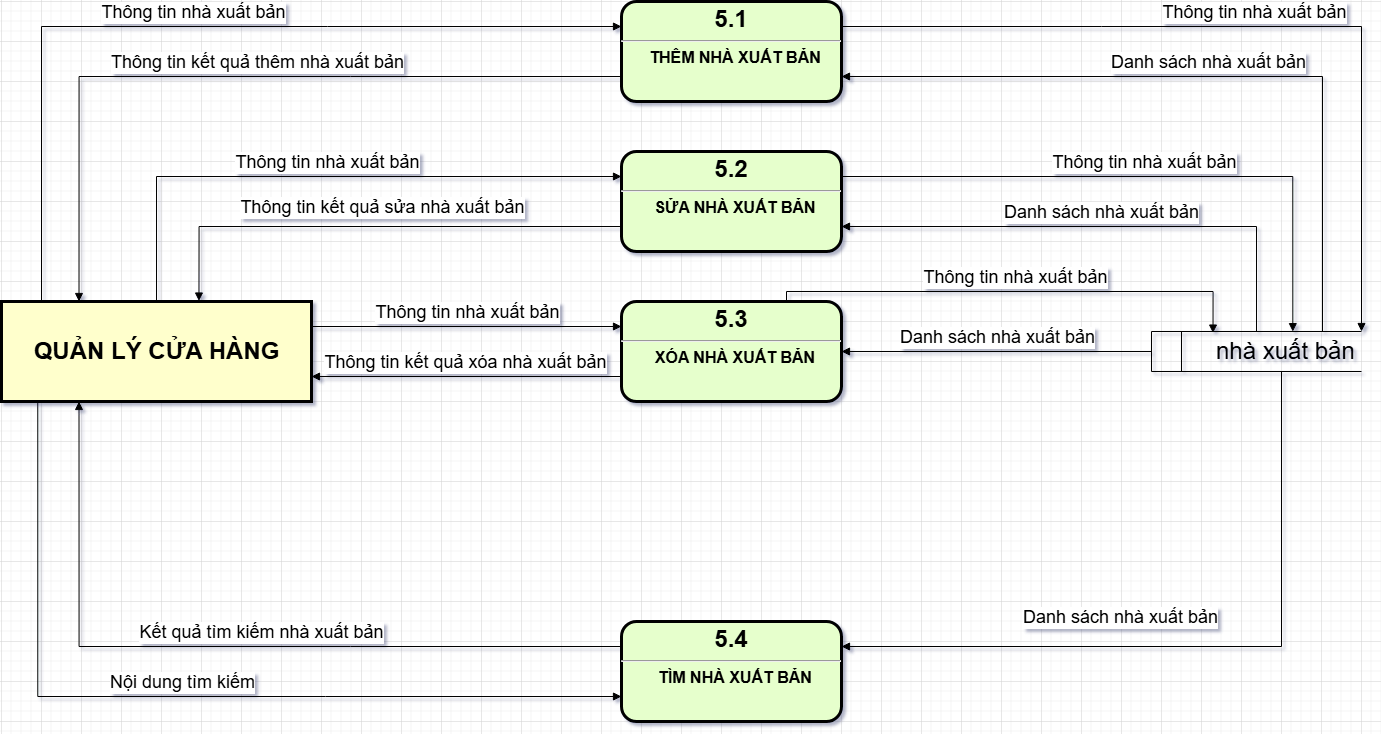

The diagram above was exported from draw.io. Its source (the exported page's mxGraphModel, read from the mxfile embedded in the PNG):
<mxGraphModel dx="2414" dy="-542" grid="1" gridSize="10" guides="1" tooltips="1" connect="1" arrows="1" fold="1" page="1" pageScale="1" pageWidth="827" pageHeight="1169" math="0" shadow="0">
  <root>
    <mxCell id="0" />
    <mxCell id="1" parent="0" />
    <mxCell id="DPbJvbTyKUhdufEYat-g-1" value="&lt;p style=&quot;margin: 4px 0px 0px; text-align: center;&quot;&gt;&lt;span style=&quot;font-size: 24px;&quot;&gt;5.1&lt;/span&gt;&lt;/p&gt;&lt;hr&gt;&lt;p style=&quot;margin: 0px; margin-left: 8px;&quot;&gt;&lt;font size=&quot;3&quot;&gt;THÊM NHÀ XUẤT BẢN&lt;/font&gt;&lt;/p&gt;" style="verticalAlign=middle;align=center;overflow=fill;fontSize=12;fontFamily=Helvetica;html=1;rounded=1;fontStyle=1;strokeWidth=3;fillColor=#E6FFCC" parent="1" vertex="1">
      <mxGeometry x="60" y="2320" width="220" height="100" as="geometry" />
    </mxCell>
    <mxCell id="DPbJvbTyKUhdufEYat-g-2" value="" style="group" parent="1" connectable="0" vertex="1">
      <mxGeometry x="-560" y="2620" width="310" height="100" as="geometry" />
    </mxCell>
    <mxCell id="DPbJvbTyKUhdufEYat-g-3" value="" style="whiteSpace=wrap;align=center;verticalAlign=middle;fontStyle=1;strokeWidth=3;fillColor=#FFFFCC" parent="DPbJvbTyKUhdufEYat-g-2" vertex="1">
      <mxGeometry width="310" height="100" as="geometry" />
    </mxCell>
    <mxCell id="DPbJvbTyKUhdufEYat-g-4" value="&lt;b&gt;&lt;font style=&quot;font-size: 24px;&quot;&gt;QUẢN LÝ CỬA HÀNG&lt;/font&gt;&lt;/b&gt;" style="text;html=1;align=center;verticalAlign=middle;resizable=0;points=[];autosize=1;strokeColor=none;fillColor=none;" parent="DPbJvbTyKUhdufEYat-g-2" vertex="1">
      <mxGeometry x="20" y="30" width="270" height="40" as="geometry" />
    </mxCell>
    <mxCell id="DPbJvbTyKUhdufEYat-g-5" value="&lt;font style=&quot;font-size: 24px;&quot;&gt;&lt;span style=&quot;white-space: pre;&quot;&gt;&#09;&lt;/span&gt;&amp;nbsp;nhà xuất bản&lt;/font&gt;" style="html=1;dashed=0;whiteSpace=wrap;shape=mxgraph.dfd.dataStoreID;align=left;spacingLeft=3;points=[[0,0],[0.5,0],[1,0],[0,0.5],[1,0.5],[0,1],[0.5,1],[1,1]];verticalAlign=middle;fontFamily=Helvetica;fontSize=12;fontColor=default;autosize=1;resizable=0;fillColor=none;gradientColor=none;" parent="1" vertex="1">
      <mxGeometry x="590" y="2650" width="210" height="40" as="geometry" />
    </mxCell>
    <mxCell id="DPbJvbTyKUhdufEYat-g-6" value="&lt;font style=&quot;font-size: 18px;&quot;&gt;Thông tin nhà xuất bản&lt;/font&gt;" style="html=1;verticalAlign=bottom;endArrow=block;rounded=0;entryX=0;entryY=0.25;entryDx=0;entryDy=0;edgeStyle=orthogonalEdgeStyle;" parent="1" target="DPbJvbTyKUhdufEYat-g-1" edge="1">
      <mxGeometry width="80" relative="1" as="geometry">
        <mxPoint x="-520" y="2620" as="sourcePoint" />
        <mxPoint x="-10" y="2350" as="targetPoint" />
        <Array as="points">
          <mxPoint x="-520" y="2345" />
        </Array>
      </mxGeometry>
    </mxCell>
    <mxCell id="DPbJvbTyKUhdufEYat-g-7" value="&lt;font style=&quot;font-size: 18px;&quot;&gt;Thông tin kết quả thêm nhà xuất bản&lt;/font&gt;" style="html=1;verticalAlign=bottom;endArrow=block;rounded=0;entryX=0.25;entryY=0;entryDx=0;entryDy=0;exitX=0;exitY=0.75;exitDx=0;exitDy=0;edgeStyle=orthogonalEdgeStyle;" parent="1" source="DPbJvbTyKUhdufEYat-g-1" target="DPbJvbTyKUhdufEYat-g-3" edge="1">
      <mxGeometry x="-0.0522" width="80" relative="1" as="geometry">
        <mxPoint x="70" y="2430" as="sourcePoint" />
        <mxPoint x="150" y="2430" as="targetPoint" />
        <mxPoint as="offset" />
      </mxGeometry>
    </mxCell>
    <mxCell id="DPbJvbTyKUhdufEYat-g-8" value="&lt;p style=&quot;margin: 4px 0px 0px; text-align: center;&quot;&gt;&lt;span style=&quot;font-size: 24px;&quot;&gt;5.2&lt;/span&gt;&lt;/p&gt;&lt;hr&gt;&lt;p style=&quot;margin: 0px; margin-left: 8px;&quot;&gt;&lt;font size=&quot;3&quot;&gt;SỬA NHÀ XUẤT BẢN&lt;/font&gt;&lt;/p&gt;" style="verticalAlign=middle;align=center;overflow=fill;fontSize=12;fontFamily=Helvetica;html=1;rounded=1;fontStyle=1;strokeWidth=3;fillColor=#E6FFCC" parent="1" vertex="1">
      <mxGeometry x="60" y="2470" width="220" height="100" as="geometry" />
    </mxCell>
    <mxCell id="DPbJvbTyKUhdufEYat-g-9" value="&lt;p style=&quot;margin: 4px 0px 0px; text-align: center;&quot;&gt;&lt;span style=&quot;font-size: 24px;&quot;&gt;5.3&lt;/span&gt;&lt;/p&gt;&lt;hr&gt;&lt;p style=&quot;margin: 0px; margin-left: 8px;&quot;&gt;&lt;font size=&quot;3&quot;&gt;XÓA NHÀ XUẤT BẢN&lt;/font&gt;&lt;/p&gt;" style="verticalAlign=middle;align=center;overflow=fill;fontSize=12;fontFamily=Helvetica;html=1;rounded=1;fontStyle=1;strokeWidth=3;fillColor=#E6FFCC" parent="1" vertex="1">
      <mxGeometry x="60" y="2620" width="220" height="100" as="geometry" />
    </mxCell>
    <mxCell id="DPbJvbTyKUhdufEYat-g-11" value="&lt;p style=&quot;margin: 4px 0px 0px; text-align: center;&quot;&gt;&lt;span style=&quot;font-size: 24px;&quot;&gt;5.4&lt;/span&gt;&lt;/p&gt;&lt;hr&gt;&lt;p style=&quot;margin: 0px; margin-left: 8px;&quot;&gt;&lt;font size=&quot;3&quot;&gt;TÌM NHÀ XUẤT BẢN&lt;/font&gt;&lt;/p&gt;" style="verticalAlign=middle;align=center;overflow=fill;fontSize=12;fontFamily=Helvetica;html=1;rounded=1;fontStyle=1;strokeWidth=3;fillColor=#E6FFCC" parent="1" vertex="1">
      <mxGeometry x="60" y="2940" width="220" height="100" as="geometry" />
    </mxCell>
    <mxCell id="DPbJvbTyKUhdufEYat-g-12" value="&lt;font style=&quot;font-size: 18px;&quot;&gt;Thông tin nhà xuất bản&lt;/font&gt;" style="html=1;verticalAlign=bottom;endArrow=block;rounded=0;entryX=0;entryY=0.25;entryDx=0;entryDy=0;exitX=0.5;exitY=0;exitDx=0;exitDy=0;edgeStyle=orthogonalEdgeStyle;" parent="1" source="DPbJvbTyKUhdufEYat-g-3" target="DPbJvbTyKUhdufEYat-g-8" edge="1">
      <mxGeometry width="80" relative="1" as="geometry">
        <mxPoint x="70" y="2490" as="sourcePoint" />
        <mxPoint x="150" y="2490" as="targetPoint" />
      </mxGeometry>
    </mxCell>
    <mxCell id="DPbJvbTyKUhdufEYat-g-13" value="&lt;font style=&quot;font-size: 18px;&quot;&gt;Thông tin kết quả sửa nhà xuất bản&lt;/font&gt;" style="html=1;verticalAlign=bottom;endArrow=block;rounded=0;entryX=0.637;entryY=-0.005;entryDx=0;entryDy=0;entryPerimeter=0;exitX=0;exitY=0.75;exitDx=0;exitDy=0;edgeStyle=orthogonalEdgeStyle;" parent="1" source="DPbJvbTyKUhdufEYat-g-8" target="DPbJvbTyKUhdufEYat-g-3" edge="1">
      <mxGeometry x="-0.0389" y="-5" width="80" relative="1" as="geometry">
        <mxPoint x="-270" y="2490" as="sourcePoint" />
        <mxPoint x="-190" y="2490" as="targetPoint" />
        <mxPoint as="offset" />
      </mxGeometry>
    </mxCell>
    <mxCell id="DPbJvbTyKUhdufEYat-g-14" value="&lt;font style=&quot;font-size: 18px;&quot;&gt;Thông tin nhà xuất bản&lt;/font&gt;" style="html=1;verticalAlign=bottom;endArrow=block;curved=0;rounded=0;entryX=0;entryY=0.25;entryDx=0;entryDy=0;exitX=1;exitY=0.25;exitDx=0;exitDy=0;" parent="1" source="DPbJvbTyKUhdufEYat-g-3" target="DPbJvbTyKUhdufEYat-g-9" edge="1">
      <mxGeometry width="80" relative="1" as="geometry">
        <mxPoint x="-380" y="2610" as="sourcePoint" />
        <mxPoint x="-300" y="2610" as="targetPoint" />
      </mxGeometry>
    </mxCell>
    <mxCell id="DPbJvbTyKUhdufEYat-g-15" value="&lt;font style=&quot;font-size: 18px;&quot;&gt;Thông tin kết quả xóa nhà xuất bản&lt;/font&gt;" style="html=1;verticalAlign=bottom;endArrow=block;curved=0;rounded=0;entryX=1;entryY=0.75;entryDx=0;entryDy=0;exitX=0;exitY=0.75;exitDx=0;exitDy=0;" parent="1" source="DPbJvbTyKUhdufEYat-g-9" target="DPbJvbTyKUhdufEYat-g-3" edge="1">
      <mxGeometry width="80" relative="1" as="geometry">
        <mxPoint x="-380" y="2730" as="sourcePoint" />
        <mxPoint x="-300" y="2730" as="targetPoint" />
      </mxGeometry>
    </mxCell>
    <mxCell id="DPbJvbTyKUhdufEYat-g-18" value="&lt;font style=&quot;font-size: 18px;&quot;&gt;Kết quả tìm kiếm nhà xuất bản&lt;/font&gt;" style="html=1;verticalAlign=bottom;endArrow=block;rounded=0;entryX=0.25;entryY=1;entryDx=0;entryDy=0;exitX=0;exitY=0.25;exitDx=0;exitDy=0;edgeStyle=orthogonalEdgeStyle;" parent="1" source="DPbJvbTyKUhdufEYat-g-11" target="DPbJvbTyKUhdufEYat-g-3" edge="1">
      <mxGeometry x="-0.0856" width="80" relative="1" as="geometry">
        <mxPoint x="-260" y="2810" as="sourcePoint" />
        <mxPoint x="-180" y="2810" as="targetPoint" />
        <mxPoint as="offset" />
      </mxGeometry>
    </mxCell>
    <mxCell id="DPbJvbTyKUhdufEYat-g-19" value="&lt;font style=&quot;font-size: 18px;&quot;&gt;Nội dung tìm kiếm&lt;/font&gt;" style="html=1;verticalAlign=bottom;endArrow=block;rounded=0;entryX=0;entryY=0.75;entryDx=0;entryDy=0;exitX=0.117;exitY=0.994;exitDx=0;exitDy=0;exitPerimeter=0;edgeStyle=orthogonalEdgeStyle;" parent="1" source="DPbJvbTyKUhdufEYat-g-3" target="DPbJvbTyKUhdufEYat-g-11" edge="1">
      <mxGeometry width="80" relative="1" as="geometry">
        <mxPoint x="-260" y="2810" as="sourcePoint" />
        <mxPoint x="-180" y="2810" as="targetPoint" />
      </mxGeometry>
    </mxCell>
    <mxCell id="DPbJvbTyKUhdufEYat-g-20" value="&lt;font style=&quot;font-size: 18px;&quot;&gt;Thông tin nhà xuất bản&lt;/font&gt;" style="html=1;verticalAlign=bottom;endArrow=block;rounded=0;exitX=1;exitY=0.25;exitDx=0;exitDy=0;entryX=1;entryY=0;entryDx=0;entryDy=0;edgeStyle=orthogonalEdgeStyle;" parent="1" source="DPbJvbTyKUhdufEYat-g-1" target="DPbJvbTyKUhdufEYat-g-5" edge="1">
      <mxGeometry width="80" relative="1" as="geometry">
        <mxPoint x="380" y="2660" as="sourcePoint" />
        <mxPoint x="300" y="2660" as="targetPoint" />
      </mxGeometry>
    </mxCell>
    <mxCell id="DPbJvbTyKUhdufEYat-g-21" value="&lt;font style=&quot;font-size: 18px;&quot;&gt;Danh sách nhà xuất bản&lt;/font&gt;" style="html=1;verticalAlign=bottom;endArrow=block;rounded=0;edgeStyle=orthogonalEdgeStyle;entryX=1;entryY=0.75;entryDx=0;entryDy=0;" parent="1" target="DPbJvbTyKUhdufEYat-g-1" edge="1">
      <mxGeometry width="80" relative="1" as="geometry">
        <mxPoint x="761" y="2650" as="sourcePoint" />
        <mxPoint x="280" y="2400" as="targetPoint" />
        <Array as="points">
          <mxPoint x="761" y="2395" />
        </Array>
      </mxGeometry>
    </mxCell>
    <mxCell id="DPbJvbTyKUhdufEYat-g-22" value="&lt;font style=&quot;font-size: 18px;&quot;&gt;Danh sách nhà xuất bản&lt;/font&gt;" style="html=1;verticalAlign=bottom;endArrow=block;rounded=0;edgeStyle=orthogonalEdgeStyle;entryX=1;entryY=0.75;entryDx=0;entryDy=0;exitX=0.5;exitY=0;exitDx=0;exitDy=0;" parent="1" source="DPbJvbTyKUhdufEYat-g-5" target="DPbJvbTyKUhdufEYat-g-8" edge="1">
      <mxGeometry width="80" relative="1" as="geometry">
        <mxPoint x="771" y="2690" as="sourcePoint" />
        <mxPoint x="290" y="2405" as="targetPoint" />
        <Array as="points">
          <mxPoint x="695" y="2545" />
        </Array>
      </mxGeometry>
    </mxCell>
    <mxCell id="DPbJvbTyKUhdufEYat-g-23" value="&lt;font style=&quot;font-size: 18px;&quot;&gt;Thông tin nhà xuất bản&lt;/font&gt;" style="html=1;verticalAlign=bottom;endArrow=block;rounded=0;exitX=1;exitY=0.25;exitDx=0;exitDy=0;entryX=0.673;entryY=0.004;entryDx=0;entryDy=0;edgeStyle=orthogonalEdgeStyle;entryPerimeter=0;" parent="1" source="DPbJvbTyKUhdufEYat-g-8" target="DPbJvbTyKUhdufEYat-g-5" edge="1">
      <mxGeometry width="80" relative="1" as="geometry">
        <mxPoint x="290" y="2355" as="sourcePoint" />
        <mxPoint x="810" y="2690" as="targetPoint" />
      </mxGeometry>
    </mxCell>
    <mxCell id="DPbJvbTyKUhdufEYat-g-24" value="&lt;font style=&quot;font-size: 18px;&quot;&gt;Thông tin nhà xuất bản&lt;/font&gt;" style="html=1;verticalAlign=bottom;endArrow=block;rounded=0;exitX=0.75;exitY=0;exitDx=0;exitDy=0;entryX=0.293;entryY=0.039;entryDx=0;entryDy=0;edgeStyle=orthogonalEdgeStyle;entryPerimeter=0;" parent="1" source="DPbJvbTyKUhdufEYat-g-9" target="DPbJvbTyKUhdufEYat-g-5" edge="1">
      <mxGeometry width="80" relative="1" as="geometry">
        <mxPoint x="290" y="2505" as="sourcePoint" />
        <mxPoint x="741" y="2660" as="targetPoint" />
        <Array as="points">
          <mxPoint x="225" y="2610" />
          <mxPoint x="652" y="2610" />
        </Array>
      </mxGeometry>
    </mxCell>
    <mxCell id="DPbJvbTyKUhdufEYat-g-25" value="&lt;span style=&quot;font-size: 18px;&quot;&gt;Danh sách nhà xuất bản&lt;/span&gt;" style="html=1;verticalAlign=bottom;endArrow=block;curved=0;rounded=0;entryX=1;entryY=0.5;entryDx=0;entryDy=0;exitX=0;exitY=0.5;exitDx=0;exitDy=0;" parent="1" source="DPbJvbTyKUhdufEYat-g-5" target="DPbJvbTyKUhdufEYat-g-9" edge="1">
      <mxGeometry width="80" relative="1" as="geometry">
        <mxPoint x="400" y="2600" as="sourcePoint" />
        <mxPoint x="480" y="2600" as="targetPoint" />
      </mxGeometry>
    </mxCell>
    <mxCell id="DPbJvbTyKUhdufEYat-g-27" value="&lt;span style=&quot;font-size: 18px;&quot;&gt;Danh sách nhà xuất bản&lt;/span&gt;" style="html=1;verticalAlign=bottom;endArrow=block;rounded=0;entryX=1;entryY=0.25;entryDx=0;entryDy=0;edgeStyle=orthogonalEdgeStyle;exitX=0.619;exitY=1;exitDx=0;exitDy=0;exitPerimeter=0;" parent="1" source="DPbJvbTyKUhdufEYat-g-5" target="DPbJvbTyKUhdufEYat-g-11" edge="1">
      <mxGeometry x="0.2168" y="-15" width="80" relative="1" as="geometry">
        <mxPoint x="720" y="2700" as="sourcePoint" />
        <mxPoint x="290" y="2840" as="targetPoint" />
        <Array as="points">
          <mxPoint x="720" y="2965" />
        </Array>
        <mxPoint as="offset" />
      </mxGeometry>
    </mxCell>
  </root>
</mxGraphModel>